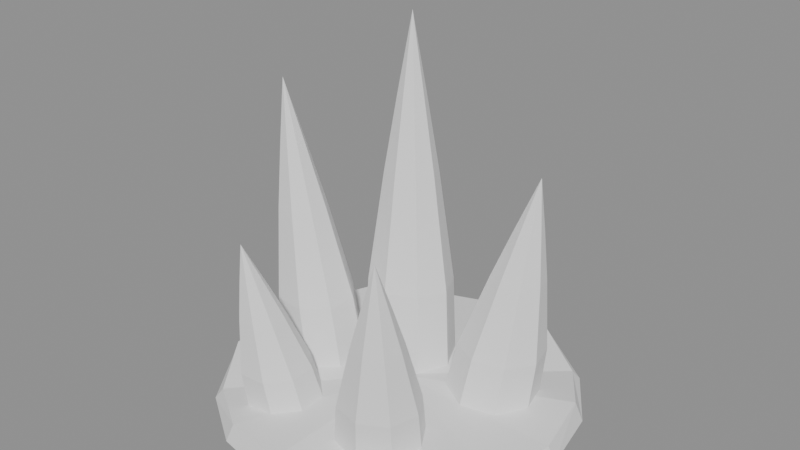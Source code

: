 # Source: BE_FxStoneSpikes.blend  (saved by Blender 5.2.45; exported with 4.5.12 LTS)
import bpy
from mathutils import Matrix  # noqa: F401  (used for matrix-valued properties, if any)

bpy.ops.wm.read_factory_settings(use_empty=True)
scene = bpy.context.scene
scene.name = 'FxStoneSpikes'

# ---- materials (node trees are filled in below, after node groups)
mat_be_fxstonespikes_white = bpy.data.materials.new('BE_FxStoneSpikes_White')
mat_be_fxstonespikes_white.diffuse_color = (0.85, 0.85, 0.85, 1.0)

# ---- material node trees
mat_be_fxstonespikes_white.use_nodes = True; mat_be_fxstonespikes_white.node_tree.nodes.clear()
_N = mat_be_fxstonespikes_white.node_tree.nodes; _L = mat_be_fxstonespikes_white.node_tree.links
n0 = _N.new('ShaderNodeBsdfPrincipled'); n0.name = 'Principled BSDF'; n0.location = (-200, 100)
n0.inputs[0].default_value = (0.85, 0.85, 0.85, 1.0)
n0.inputs[2].default_value = 0.85
n0.inputs[10].default_value = 0.005
n1 = _N.new('ShaderNodeOutputMaterial'); n1.name = 'Material Output'; n1.location = (200, 100)
_L.new(n0.outputs[0], n1.inputs[0])
n1.is_active_output = True

# ---- meshes
me_be_fxstonespikes_mesh = bpy.data.meshes.new('BE_FxStoneSpikes_Mesh')
me_be_fxstonespikes_mesh.from_pydata([(3.0, 0.0, -3.0), (2.772, 1.148, -3.0), (2.121, 2.121, -3.0), (1.148, 2.772, -3.0), (1.837e-16, 3.0, -3.0), (-1.148, 2.772, -3.0), (-2.121, 2.121, -3.0), (-2.772, 1.148, -3.0), (-3.0, 3.674e-16, -3.0), (-2.772, -1.148, -3.0), (-2.121, -2.121, -3.0), (-1.148, -2.772, -3.0), (-5.511e-16, -3.0, -3.0), (1.148, -2.772, -3.0), (2.121, -2.121, -3.0), (2.772, -1.148, -3.0), (2.87, 0.0, -2.75), (2.652, 1.098, -2.675), (2.029, 2.029, -2.849), (1.098, 2.652, -2.692), (1.757e-16, 2.87, -2.728), (-1.098, 2.652, -2.838), (-2.029, 2.029, -2.656), (-2.652, 1.098, -2.788), (-2.87, 3.515e-16, -2.793), (-2.652, -1.098, -2.654), (-2.029, -2.029, -2.835), (-1.098, -2.652, -2.733), (-5.272e-16, -2.87, -2.688), (1.098, -2.652, -2.85), (2.029, -2.029, -2.679), (2.652, -1.098, -2.744), (0.0, 0.0, -2.73), (0.45, 0.7, -2.9), (0.2157, 1.216, -2.9), (-0.35, 1.43, -2.9), (-0.9157, 1.216, -2.9), (-1.15, 0.7, -2.9), (-0.9157, 0.1838, -2.9), (-0.35, -0.03, -2.9), (0.2157, 0.1838, -2.9), (0.316, 0.7875, -1.425), (0.1004, 1.262, -1.425), (-0.42, 1.459, -1.425), (-0.9404, 1.262, -1.425), (-1.156, 0.7875, -1.425), (-0.9404, 0.3126, -1.425), (-0.42, 0.1159, -1.425), (0.1004, 0.3126, -1.425), (-0.0536, 0.8995, 0.463), (-0.1872, 1.194, 0.463), (-0.5096, 1.316, 0.463), (-0.832, 1.194, 0.463), (-0.9656, 0.8995, 0.463), (-0.832, 0.6053, 0.463), (-0.5096, 0.4834, 0.463), (-0.1872, 0.6053, 0.463), (-0.3284, 0.973, 1.702), (-0.3987, 1.128, 1.702), (-0.5684, 1.192, 1.702), (-0.7381, 1.128, 1.702), (-0.8084, 0.973, 1.702), (-0.7381, 0.8181, 1.702), (-0.5684, 0.754, 1.702), (-0.3987, 0.8181, 1.702), (-0.63, 1.05, 3.0), (-0.8048, 0.06354, -2.9), (-1.166, 0.4724, -2.9), (-1.723, 0.5166, -2.9), (-2.149, 0.1704, -2.9), (-2.195, -0.3635, -2.9), (-1.834, -0.7724, -2.9), (-1.277, -0.8166, -2.9), (-0.8509, -0.4704, -2.9), (-0.9979, 0.001458, -1.675), (-1.33, 0.3776, -1.675), (-1.842, 0.4183, -1.675), (-2.235, 0.09975, -1.675), (-2.277, -0.3915, -1.675), (-1.945, -0.7676, -1.675), (-1.433, -0.8083, -1.675), (-1.04, -0.4898, -1.675), (-1.417, -0.1309, -0.107), (-1.623, 0.1022, -0.107), (-1.94, 0.1274, -0.107), (-2.183, -0.06998, -0.107), (-2.21, -0.3743, -0.107), (-2.004, -0.6074, -0.107), (-1.687, -0.6326, -0.107), (-1.444, -0.4352, -0.107), (-1.72, -0.2263, 0.922), (-1.829, -0.1037, 0.922), (-1.996, -0.09041, 0.922), (-2.124, -0.1943, 0.922), (-2.138, -0.3545, 0.922), (-2.029, -0.4771, 0.922), (-1.862, -0.4904, 0.922), (-1.734, -0.3865, 0.922), (-2.05, -0.33, 2.0), (1.985, 1.068, -2.9), (1.478, 1.36, -2.9), (0.8968, 1.236, -2.9), (0.5806, 0.7685, -2.9), (0.7152, 0.2317, -2.9), (1.222, -0.06017, -2.9), (1.803, 0.06401, -2.9), (2.119, 0.5315, -2.9), (2.064, 1.11, -1.925), (1.598, 1.378, -1.925), (1.063, 1.264, -1.925), (0.7722, 0.8341, -1.925), (0.896, 0.3401, -1.925), (1.362, 0.07164, -1.925), (1.897, 0.1859, -1.925), (2.188, 0.6159, -1.925), (2.008, 1.059, -0.677), (1.72, 1.226, -0.677), (1.388, 1.155, -0.677), (1.208, 0.8886, -0.677), (1.285, 0.5825, -0.677), (1.573, 0.4162, -0.677), (1.905, 0.487, -0.677), (2.085, 0.7534, -0.677), (1.946, 1.01, 0.142), (1.794, 1.097, 0.142), (1.62, 1.06, 0.142), (1.525, 0.9196, 0.142), (1.565, 0.7585, 0.142), (1.717, 0.6709, 0.142), (1.892, 0.7082, 0.142), (1.986, 0.8484, 0.142), (1.87, 0.95, 1.0), (1.186, -0.7889, -2.9), (0.6448, -0.6573, -2.9), (0.1648, -0.9315, -2.9), (0.02762, -1.451, -2.9), (0.3136, -1.911, -2.9), (0.8552, -2.043, -2.9), (1.335, -1.768, -2.9), (1.472, -1.249, -2.9), (1.239, -0.9588, -2.05), (0.7407, -0.8377, -2.05), (0.2991, -1.09, -2.05), (0.1729, -1.568, -2.05), (0.436, -1.991, -2.05), (0.9343, -2.112, -2.05), (1.376, -1.86, -2.05), (1.502, -1.382, -2.05), (1.198, -1.315, -0.962), (0.8895, -1.24, -0.962), (0.6159, -1.396, -0.962), (0.5377, -1.692, -0.962), (0.7007, -1.955, -0.962), (1.009, -2.03, -0.962), (1.283, -1.874, -0.962), (1.361, -1.578, -0.962), (1.154, -1.572, -0.248), (0.9914, -1.532, -0.248), (0.8474, -1.614, -0.248), (0.8063, -1.77, -0.248), (0.8921, -1.908, -0.248), (1.055, -1.948, -0.248), (1.199, -1.866, -0.248), (1.24, -1.71, -0.248), (1.1, -1.85, 0.5), (-0.8921, -0.8852, -2.9), (-1.381, -0.916, -2.9), (-1.705, -1.289, -2.9), (-1.675, -1.785, -2.9), (-1.308, -2.115, -2.9), (-0.819, -2.084, -2.9), (-0.4947, -1.711, -2.9), (-0.525, -1.215, -2.9), (-0.9838, -1.054, -2.175), (-1.434, -1.083, -2.175), (-1.732, -1.426, -2.175), (-1.704, -1.883, -2.175), (-1.366, -2.186, -2.175), (-0.9165, -2.157, -2.175), (-0.6181, -1.814, -2.175), (-0.646, -1.357, -2.175), (-1.153, -1.423, -1.247), (-1.431, -1.441, -1.247), (-1.616, -1.653, -1.247), (-1.599, -1.936, -1.247), (-1.389, -2.124, -1.247), (-1.111, -2.106, -1.247), (-0.926, -1.894, -1.247), (-0.9433, -1.611, -1.247), (-1.272, -1.69, -0.638), (-1.418, -1.699, -0.638), (-1.516, -1.811, -0.638), (-1.506, -1.96, -0.638), (-1.396, -2.059, -0.638), (-1.25, -2.05, -0.638), (-1.152, -1.938, -0.638), (-1.162, -1.789, -0.638), (-1.4, -1.98, 0.0)], [], [(0, 1, 17), (0, 17, 16), (1, 2, 18), (1, 18, 17), (2, 3, 19), (2, 19, 18), (3, 4, 20), (3, 20, 19), (4, 5, 21), (4, 21, 20), (5, 6, 22), (5, 22, 21), (6, 7, 23), (6, 23, 22), (7, 8, 24), (7, 24, 23), (8, 9, 25), (8, 25, 24), (9, 10, 26), (9, 26, 25), (10, 11, 27), (10, 27, 26), (11, 12, 28), (11, 28, 27), (12, 13, 29), (12, 29, 28), (13, 14, 30), (13, 30, 29), (14, 15, 31), (14, 31, 30), (15, 0, 16), (15, 16, 31), (15, 14, 13, 12, 11, 10, 9, 8, 7, 6, 5, 4, 3, 2, 1, 0), (16, 17, 32), (17, 18, 32), (18, 19, 32), (19, 20, 32), (20, 21, 32), (21, 22, 32), (22, 23, 32), (23, 24, 32), (24, 25, 32), (25, 26, 32), (26, 27, 32), (27, 28, 32), (28, 29, 32), (29, 30, 32), (30, 31, 32), (31, 16, 32), (40, 39, 38, 37, 36, 35, 34, 33), (33, 34, 42), (33, 42, 41), (34, 35, 43), (34, 43, 42), (35, 36, 44), (35, 44, 43), (36, 37, 45), (36, 45, 44), (37, 38, 46), (37, 46, 45), (38, 39, 47), (38, 47, 46), (39, 40, 48), (39, 48, 47), (40, 33, 41), (40, 41, 48), (41, 42, 50), (41, 50, 49), (42, 43, 51), (42, 51, 50), (43, 44, 52), (43, 52, 51), (44, 45, 53), (44, 53, 52), (45, 46, 54), (45, 54, 53), (46, 47, 55), (46, 55, 54), (47, 48, 56), (47, 56, 55), (48, 41, 49), (48, 49, 56), (49, 50, 58), (49, 58, 57), (50, 51, 59), (50, 59, 58), (51, 52, 60), (51, 60, 59), (52, 53, 61), (52, 61, 60), (53, 54, 62), (53, 62, 61), (54, 55, 63), (54, 63, 62), (55, 56, 64), (55, 64, 63), (56, 49, 57), (56, 57, 64), (57, 58, 65), (58, 59, 65), (59, 60, 65), (60, 61, 65), (61, 62, 65), (62, 63, 65), (63, 64, 65), (64, 57, 65), (73, 72, 71, 70, 69, 68, 67, 66), (66, 67, 75), (66, 75, 74), (67, 68, 76), (67, 76, 75), (68, 69, 77), (68, 77, 76), (69, 70, 78), (69, 78, 77), (70, 71, 79), (70, 79, 78), (71, 72, 80), (71, 80, 79), (72, 73, 81), (72, 81, 80), (73, 66, 74), (73, 74, 81), (74, 75, 83), (74, 83, 82), (75, 76, 84), (75, 84, 83), (76, 77, 85), (76, 85, 84), (77, 78, 86), (77, 86, 85), (78, 79, 87), (78, 87, 86), (79, 80, 88), (79, 88, 87), (80, 81, 89), (80, 89, 88), (81, 74, 82), (81, 82, 89), (82, 83, 91), (82, 91, 90), (83, 84, 92), (83, 92, 91), (84, 85, 93), (84, 93, 92), (85, 86, 94), (85, 94, 93), (86, 87, 95), (86, 95, 94), (87, 88, 96), (87, 96, 95), (88, 89, 97), (88, 97, 96), (89, 82, 90), (89, 90, 97), (90, 91, 98), (91, 92, 98), (92, 93, 98), (93, 94, 98), (94, 95, 98), (95, 96, 98), (96, 97, 98), (97, 90, 98), (106, 105, 104, 103, 102, 101, 100, 99), (99, 100, 108), (99, 108, 107), (100, 101, 109), (100, 109, 108), (101, 102, 110), (101, 110, 109), (102, 103, 111), (102, 111, 110), (103, 104, 112), (103, 112, 111), (104, 105, 113), (104, 113, 112), (105, 106, 114), (105, 114, 113), (106, 99, 107), (106, 107, 114), (107, 108, 116), (107, 116, 115), (108, 109, 117), (108, 117, 116), (109, 110, 118), (109, 118, 117), (110, 111, 119), (110, 119, 118), (111, 112, 120), (111, 120, 119), (112, 113, 121), (112, 121, 120), (113, 114, 122), (113, 122, 121), (114, 107, 115), (114, 115, 122), (115, 116, 124), (115, 124, 123), (116, 117, 125), (116, 125, 124), (117, 118, 126), (117, 126, 125), (118, 119, 127), (118, 127, 126), (119, 120, 128), (119, 128, 127), (120, 121, 129), (120, 129, 128), (121, 122, 130), (121, 130, 129), (122, 115, 123), (122, 123, 130), (123, 124, 131), (124, 125, 131), (125, 126, 131), (126, 127, 131), (127, 128, 131), (128, 129, 131), (129, 130, 131), (130, 123, 131), (139, 138, 137, 136, 135, 134, 133, 132), (132, 133, 141), (132, 141, 140), (133, 134, 142), (133, 142, 141), (134, 135, 143), (134, 143, 142), (135, 136, 144), (135, 144, 143), (136, 137, 145), (136, 145, 144), (137, 138, 146), (137, 146, 145), (138, 139, 147), (138, 147, 146), (139, 132, 140), (139, 140, 147), (140, 141, 149), (140, 149, 148), (141, 142, 150), (141, 150, 149), (142, 143, 151), (142, 151, 150), (143, 144, 152), (143, 152, 151), (144, 145, 153), (144, 153, 152), (145, 146, 154), (145, 154, 153), (146, 147, 155), (146, 155, 154), (147, 140, 148), (147, 148, 155), (148, 149, 157), (148, 157, 156), (149, 150, 158), (149, 158, 157), (150, 151, 159), (150, 159, 158), (151, 152, 160), (151, 160, 159), (152, 153, 161), (152, 161, 160), (153, 154, 162), (153, 162, 161), (154, 155, 163), (154, 163, 162), (155, 148, 156), (155, 156, 163), (156, 157, 164), (157, 158, 164), (158, 159, 164), (159, 160, 164), (160, 161, 164), (161, 162, 164), (162, 163, 164), (163, 156, 164), (172, 171, 170, 169, 168, 167, 166, 165), (165, 166, 174), (165, 174, 173), (166, 167, 175), (166, 175, 174), (167, 168, 176), (167, 176, 175), (168, 169, 177), (168, 177, 176), (169, 170, 178), (169, 178, 177), (170, 171, 179), (170, 179, 178), (171, 172, 180), (171, 180, 179), (172, 165, 173), (172, 173, 180), (173, 174, 182), (173, 182, 181), (174, 175, 183), (174, 183, 182), (175, 176, 184), (175, 184, 183), (176, 177, 185), (176, 185, 184), (177, 178, 186), (177, 186, 185), (178, 179, 187), (178, 187, 186), (179, 180, 188), (179, 188, 187), (180, 173, 181), (180, 181, 188), (181, 182, 190), (181, 190, 189), (182, 183, 191), (182, 191, 190), (183, 184, 192), (183, 192, 191), (184, 185, 193), (184, 193, 192), (185, 186, 194), (185, 194, 193), (186, 187, 195), (186, 195, 194), (187, 188, 196), (187, 196, 195), (188, 181, 189), (188, 189, 196), (189, 190, 197), (190, 191, 197), (191, 192, 197), (192, 193, 197), (193, 194, 197), (194, 195, 197), (195, 196, 197), (196, 189, 197)])
me_be_fxstonespikes_mesh.materials.append(mat_be_fxstonespikes_white)
me_be_fxstonespikes_mesh.update()

# ---- objects
ob_be_fxstonespikes = bpy.data.objects.new('BE_FxStoneSpikes', me_be_fxstonespikes_mesh)

# ---- transforms, parenting, visibility, modifiers, constraints
ob_be_fxstonespikes.location = (0.0, 0.0, 0.0)

# ---- collection membership
scene.collection.objects.link(ob_be_fxstonespikes)

# ---- scene / render settings (as saved in the file)
scene.frame_start = 1; scene.frame_end = 250; scene.frame_set(1)
scene.render.engine = 'BLENDER_EEVEE_NEXT'
scene.render.image_settings.exr_codec = 'NONE'
scene.render.use_bake_clear = False
scene.render.bake_margin = 0
scene.render.bake_bias = 0.0
scene.render.bake_samples = 0
scene.render.simplify_subdivision_render = 0
scene.render.simplify_child_particles_render = 0.0
scene.render.compositor_device = 'GPU'
scene.eevee.use_volume_custom_range = False
scene.eevee.gtao_distance = 0.0
scene.eevee.use_fast_gi = False
scene.eevee.fast_gi_thickness_near = 0.1
scene.eevee.fast_gi_thickness_far = 0.0
scene.eevee.ray_tracing_options.screen_trace_thickness = 0.1
bpy.context.view_layer.update()

# ---- added for rendering (the .blend has no active camera and no usable light): camera, sun + grey world if the file has none
cam_auto = bpy.data.cameras.new('AutoCamera')
cam_auto.lens = 50.0
cam_auto.sensor_width = 36.0
cam_auto.clip_end = 1000.0
ob_auto_camera = bpy.data.objects.new('AutoCamera', cam_auto)
scene.collection.objects.link(ob_auto_camera)
ob_auto_camera.location = (9.61522, -11.5383, 7.69217)
ob_auto_camera.rotation_euler = (1.09748, -7.21219e-08, 0.694738)
scene.camera = ob_auto_camera
light_auto_sun = bpy.data.lights.new('AutoSun', 'SUN')
light_auto_sun.energy = 3.0
light_auto_sun.angle = 0.0523599
ob_auto_sun = bpy.data.objects.new('AutoSun', light_auto_sun)
scene.collection.objects.link(ob_auto_sun)
ob_auto_sun.rotation_euler = (0.872665, 0.174533, 0.523599)
if scene.world is None:
    world_auto = bpy.data.worlds.new('AutoWorld')
    world_auto.color = (0.3, 0.3, 0.3)
    scene.world = world_auto
bpy.context.view_layer.update()
